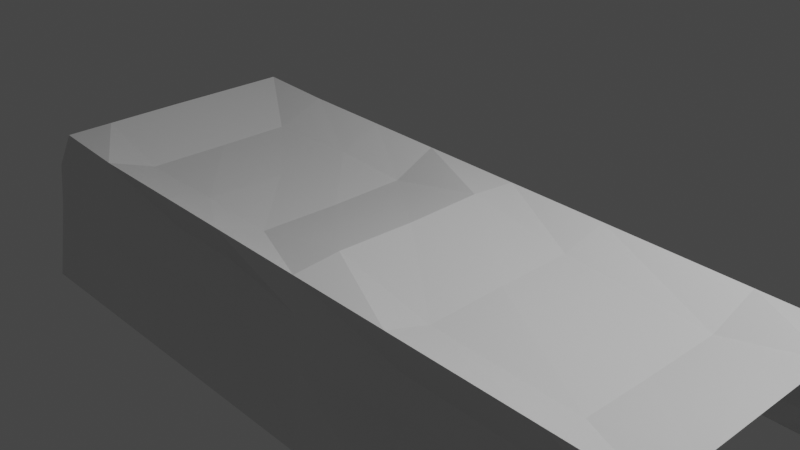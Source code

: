 # Source: Blocks_no_doors_cave_wall.blend  (saved by Blender 2.93.20; exported with 4.5.12 LTS)
import bpy
from mathutils import Matrix  # noqa: F401  (used for matrix-valued properties, if any)

bpy.ops.wm.read_factory_settings(use_empty=True)
scene = bpy.context.scene
scene.name = 'Scene'

# ---- collections
col_collection = bpy.data.collections.new('Collection'); scene.collection.children.link(col_collection)

# ---- materials (node trees are filled in below, after node groups)
mat_material_001 = bpy.data.materials.new('Material.001')
mat_material_001.use_transparent_shadow = False
mat_material_001.diffuse_color = (0.8, 0.4675, 0.155, 1.0)

# ---- material node trees
mat_material_001.use_nodes = True; mat_material_001.node_tree.nodes.clear()
_N = mat_material_001.node_tree.nodes; _L = mat_material_001.node_tree.links
n0 = _N.new('ShaderNodeBsdfPrincipled'); n0.name = 'Principled BSDF'; n0.location = (10, 300)
n0.distribution = 'GGX'
n0.subsurface_method = 'BURLEY'
n0.inputs[3].default_value = 1.45
n0.inputs[27].default_value = (0.0, 0.0, 0.0, 1.0)
n0.inputs[28].default_value = 1.0
n1 = _N.new('ShaderNodeOutputMaterial'); n1.name = 'Material Output'; n1.location = (300, 300)
_L.new(n0.outputs[0], n1.inputs[0])
n1.is_active_output = True

# ---- world
world_world = bpy.data.worlds.new('World'); scene.world = world_world
world_world.use_nodes = True; world_world.node_tree.nodes.clear()
_N = world_world.node_tree.nodes; _L = world_world.node_tree.links
n0 = _N.new('ShaderNodeOutputWorld'); n0.name = 'World Output'; n0.location = (300, 300)
n1 = _N.new('ShaderNodeBackground'); n1.name = 'Background'; n1.location = (10, 300)
n1.inputs[0].default_value = (0.05088, 0.05088, 0.05088, 1.0)
_L.new(n1.outputs[0], n0.inputs[0])
n0.is_active_output = True
world_world.color = (0.05088, 0.05088, 0.05088)
world_world.use_sun_shadow = False
world_world.sun_shadow_jitter_overblur = 0.0

# ---- cameras
cam_camera = bpy.data.cameras.new('Camera')
cam_camera.clip_end = 100.0
cam_camera.ortho_scale = 7.314

# ---- lights
light_light = bpy.data.lights.new('Light', 'POINT')
light_light.transmission_factor = 0.0
light_light.energy = 1000.0
light_light.shadow_soft_size = 0.1
light_light.shadow_maximum_resolution = 0.006
light_light.use_absolute_resolution = True

# ---- meshes
me_plane = bpy.data.meshes.new('Plane')
me_plane.from_pydata([(-1.124, -0.6478, 1.502), (0.8757, -0.6478, 1.502), (-1.072, 0.6165, 1.526), (0.928, 0.6165, 1.526), (-1.0, 0.0, 0.0), (0.9757, 0.01249, -0.002832), (-1.0, -0.5, 0.0), (0.9697, -0.4844, -0.003535), (0.9763, 0.5122, -0.002759), (-1.0, 0.5, 0.0), (-1.031, -0.5315, 0.328), (0.9693, -0.5315, 0.328), (-1.069, -0.5704, 0.7332), (0.9313, -0.5704, 0.7332), (-0.8754, -0.6478, 1.502), (-0.8231, 0.6165, 1.526), (-0.7459, 0.004188, 0.2693), (-0.7511, -0.5, 0.0), (-0.7511, 0.5, 0.0), (-0.7709, -0.4699, 0.4161), (-0.806, -0.4901, 0.793), (-0.4627, -0.6478, 1.502), (-0.4104, 0.6165, 1.526), (-0.3379, -0.001866, 0.158), (-0.3383, -0.5, 0.0), (-0.3383, 0.5, 0.0), (-0.3648, -0.4649, 0.4231), (-0.3917, -0.4935, 0.8338), (0.1289, -0.6478, 1.502), (0.1812, 0.6165, 1.526), (0.2386, 0.0001054, 0.2235), (0.2532, -0.5, 0.0), (0.2532, 0.5, 0.0), (0.2249, -0.4576, 0.3966), (0.1897, -0.4997, 0.8014), (0.3515, -0.6478, 1.502), (0.4038, 0.6165, 1.526), (0.4708, 0.00419, 0.2279), (0.4758, -0.5, 0.0), (0.4758, 0.5, 0.0), (0.4514, -0.4682, 0.3642), (0.412, -0.5117, 0.7807), (-0.1146, 0.6165, 1.526), (-0.04057, 0.0002134, -0.02268), (-0.04257, -0.5, 0.0), (-0.04257, 0.5, 0.0), (-0.07328, -0.5315, 0.328), (-0.1112, -0.5704, 0.7332), (-0.1669, -0.6478, 1.502), (0.6136, -0.6478, 1.502), (0.6659, 0.6165, 1.526), (0.7343, 0.003453, 0.2147), (0.7379, -0.5, 0.0), (0.7379, 0.5, 0.0), (0.7072, -0.5315, 0.328), (0.6692, -0.5704, 0.7332), (0.9637, 0.5369, 0.4001), (-1.019, 0.5279, 0.4021), (-0.7661, 0.4733, 0.4573), (-0.3532, 0.4693, 0.4562), (0.2361, 0.5373, 0.402), (0.47, 0.4557, 0.455), (-0.0602, 0.5671, 0.3946), (0.7315, 0.455, 0.4509), (0.9441, 0.5755, 1.029), (-0.7956, 0.504, 1.061), (-0.3827, 0.5027, 1.064), (0.2041, 0.5674, 1.039), (0.4429, 0.4972, 1.097), (-0.08908, 0.6065, 1.013), (0.7033, 0.5066, 1.108), (-1.048, 0.5715, 1.03), (0.9719, -0.3, -0.003274), (-1.0, -0.3145, 0.0), (-0.7503, -0.3055, 0.2353), (-0.3377, -0.3139, 0.1866), (0.2465, -0.3106, 0.2282), (0.47, -0.3146, 0.1941), (-0.03942, -0.3114, -0.03849), (0.7332, -0.3154, 0.2079), (-1.0, 0.3099, 0.0), (0.9761, 0.3222, -0.002787), (-0.7465, 0.3081, 0.2594), (-0.336, 0.3121, 0.1596), (0.2472, 0.3159, 0.2377), (0.4712, 0.3187, 0.2121), (-0.03929, 0.3103, -0.03726), (0.7347, 0.2951, 0.2153), (0.9697, -0.4844, -0.003535), (0.9719, -0.3, -0.003274)], [], [(70, 64, 3, 50), (79, 72, 5, 51), (54, 11, 7, 52), (87, 81, 8, 53), (55, 13, 11, 54), (49, 1, 13, 55), (0, 14, 20, 12), (12, 20, 19, 10), (80, 82, 18, 9), (10, 19, 17, 6), (73, 74, 16, 4), (71, 65, 15, 2), (14, 21, 27, 20), (20, 27, 26, 19), (82, 83, 25, 18), (19, 26, 24, 17), (74, 75, 23, 16), (65, 66, 22, 15), (48, 28, 34, 47), (47, 34, 33, 46), (86, 84, 32, 45), (46, 33, 31, 44), (78, 76, 30, 43), (69, 67, 29, 42), (28, 35, 41, 34), (34, 41, 40, 33), (84, 85, 39, 32), (33, 40, 38, 31), (76, 77, 37, 30), (67, 68, 36, 29), (66, 69, 42, 22), (75, 78, 43, 23), (26, 46, 44, 24), (83, 86, 45, 25), (27, 47, 46, 26), (21, 48, 47, 27), (35, 49, 55, 41), (41, 55, 54, 40), (85, 87, 53, 39), (40, 54, 52, 38), (77, 79, 51, 37), (68, 70, 50, 36), (39, 53, 63, 61), (25, 45, 62, 59), (32, 39, 61, 60), (45, 32, 60, 62), (18, 25, 59, 58), (9, 18, 58, 57), (53, 8, 56, 63), (61, 63, 70, 68), (59, 62, 69, 66), (60, 61, 68, 67), (62, 60, 67, 69), (58, 59, 66, 65), (57, 58, 65, 71), (63, 56, 64, 70), (38, 52, 79, 77), (24, 44, 78, 75), (31, 38, 77, 76), (44, 31, 76, 78), (17, 24, 75, 74), (6, 17, 74, 73), (52, 7, 72, 79), (37, 51, 87, 85), (23, 43, 86, 83), (30, 37, 85, 84), (43, 30, 84, 86), (16, 23, 83, 82), (4, 16, 82, 80), (51, 5, 81, 87), (72, 7, 88, 89)])
_uv = me_plane.uv_layers.new(name='UVMap')
_uv.uv.foreach_set('vector', [0.8689, 0.9187, 1.0, 0.9187, 1.0, 1.0, 0.8689, 1.0, 0.8689, 0.3428, 1.0, 0.3428, 1.0, 0.5, 0.8689, 0.5, 0.8689, 0.1837, 1.0, 0.1837, 1.0, 0.25, 0.8689, 0.25, 0.8689, 0.655, 1.0, 0.655, 1.0, 0.75, 0.8689, 0.75, 0.8689, 0.1019, 1.0, 0.1019, 1.0, 0.1837, 0.8689, 0.1837, 0.8689, 0.0, 1.0, 0.0, 1.0, 0.1019, 0.8689, 0.1019, 0.0, 0.0, 0.1244, 0.0, 0.1244, 0.1019, 0.0, 0.1019, 0.0, 0.1019, 0.1244, 0.1019, 0.1244, 0.1837, 0.0, 0.1837, 0.0, 0.655, 0.1244, 0.655, 0.1244, 0.75, 0.0, 0.75, 0.0, 0.1837, 0.1244, 0.1837, 0.1244, 0.25, 0.0, 0.25, 0.0, 0.3428, 0.1244, 0.3428, 0.1244, 0.5, 0.0, 0.5, 0.0, 0.9187, 0.1244, 0.9187, 0.1244, 1.0, 0.0, 1.0, 0.1244, 0.0, 0.3308, 0.0, 0.3308, 0.1019, 0.1244, 0.1019, 0.1244, 0.1019, 0.3308, 0.1019, 0.3308, 0.1837, 0.1244, 0.1837, 0.1244, 0.655, 0.3308, 0.655, 0.3308, 0.75, 0.1244, 0.75, 0.1244, 0.1837, 0.3308, 0.1837, 0.3308, 0.25, 0.1244, 0.25, 0.1244, 0.3428, 0.3308, 0.3428, 0.3308, 0.5, 0.1244, 0.5, 0.1244, 0.9187, 0.3308, 0.9187, 0.3308, 1.0, 0.1244, 1.0, 0.4787, 0.0, 0.6266, 0.0, 0.6266, 0.1019, 0.4787, 0.1019, 0.4787, 0.1019, 0.6266, 0.1019, 0.6266, 0.1837, 0.4787, 0.1837, 0.4787, 0.655, 0.6266, 0.655, 0.6266, 0.75, 0.4787, 0.75, 0.4787, 0.1837, 0.6266, 0.1837, 0.6266, 0.25, 0.4787, 0.25, 0.4787, 0.3428, 0.6266, 0.3428, 0.6266, 0.5, 0.4787, 0.5, 0.4787, 0.9187, 0.6266, 0.9187, 0.6266, 1.0, 0.4787, 1.0, 0.6266, 0.0, 0.7379, 0.0, 0.7379, 0.1019, 0.6266, 0.1019, 0.6266, 0.1019, 0.7379, 0.1019, 0.7379, 0.1837, 0.6266, 0.1837, 0.6266, 0.655, 0.7379, 0.655, 0.7379, 0.75, 0.6266, 0.75, 0.6266, 0.1837, 0.7379, 0.1837, 0.7379, 0.25, 0.6266, 0.25, 0.6266, 0.3428, 0.7379, 0.3428, 0.7379, 0.5, 0.6266, 0.5, 0.6266, 0.9187, 0.7379, 0.9187, 0.7379, 1.0, 0.6266, 1.0, 0.3308, 0.9187, 0.4787, 0.9187, 0.4787, 1.0, 0.3308, 1.0, 0.3308, 0.3428, 0.4787, 0.3428, 0.4787, 0.5, 0.3308, 0.5, 0.3308, 0.1837, 0.4787, 0.1837, 0.4787, 0.25, 0.3308, 0.25, 0.3308, 0.655, 0.4787, 0.655, 0.4787, 0.75, 0.3308, 0.75, 0.3308, 0.1019, 0.4787, 0.1019, 0.4787, 0.1837, 0.3308, 0.1837, 0.3308, 0.0, 0.4787, 0.0, 0.4787, 0.1019, 0.3308, 0.1019, 0.7379, 0.0, 0.8689, 0.0, 0.8689, 0.1019, 0.7379, 0.1019, 0.7379, 0.1019, 0.8689, 0.1019, 0.8689, 0.1837, 0.7379, 0.1837, 0.7379, 0.655, 0.8689, 0.655, 0.8689, 0.75, 0.7379, 0.75, 0.7379, 0.1837, 0.8689, 0.1837, 0.8689, 0.25, 0.7379, 0.25, 0.7379, 0.3428, 0.8689, 0.3428, 0.8689, 0.5, 0.7379, 0.5, 0.7379, 0.9187, 0.8689, 0.9187, 0.8689, 1.0, 0.7379, 1.0, 0.7379, 0.75, 0.8689, 0.75, 0.8689, 0.8159, 0.7379, 0.8159, 0.3308, 0.75, 0.4787, 0.75, 0.4787, 0.8159, 0.3308, 0.8159, 0.6266, 0.75, 0.7379, 0.75, 0.7379, 0.8159, 0.6266, 0.8159, 0.4787, 0.75, 0.6266, 0.75, 0.6266, 0.8159, 0.4787, 0.8159, 0.1244, 0.75, 0.3308, 0.75, 0.3308, 0.8159, 0.1244, 0.8159, 0.0, 0.75, 0.1244, 0.75, 0.1244, 0.8159, 0.0, 0.8159, 0.8689, 0.75, 1.0, 0.75, 1.0, 0.8159, 0.8689, 0.8159, 0.7379, 0.8159, 0.8689, 0.8159, 0.8689, 0.9187, 0.7379, 0.9187, 0.3308, 0.8159, 0.4787, 0.8159, 0.4787, 0.9187, 0.3308, 0.9187, 0.6266, 0.8159, 0.7379, 0.8159, 0.7379, 0.9187, 0.6266, 0.9187, 0.4787, 0.8159, 0.6266, 0.8159, 0.6266, 0.9187, 0.4787, 0.9187, 0.1244, 0.8159, 0.3308, 0.8159, 0.3308, 0.9187, 0.1244, 0.9187, 0.0, 0.8159, 0.1244, 0.8159, 0.1244, 0.9187, 0.0, 0.9187, 0.8689, 0.8159, 1.0, 0.8159, 1.0, 0.9187, 0.8689, 0.9187, 0.7379, 0.25, 0.8689, 0.25, 0.8689, 0.3428, 0.7379, 0.3428, 0.3308, 0.25, 0.4787, 0.25, 0.4787, 0.3428, 0.3308, 0.3428, 0.6266, 0.25, 0.7379, 0.25, 0.7379, 0.3428, 0.6266, 0.3428, 0.4787, 0.25, 0.6266, 0.25, 0.6266, 0.3428, 0.4787, 0.3428, 0.1244, 0.25, 0.3308, 0.25, 0.3308, 0.3428, 0.1244, 0.3428, 0.0, 0.25, 0.1244, 0.25, 0.1244, 0.3428, 0.0, 0.3428, 0.8689, 0.25, 1.0, 0.25, 1.0, 0.3428, 0.8689, 0.3428, 0.7379, 0.5, 0.8689, 0.5, 0.8689, 0.655, 0.7379, 0.655, 0.3308, 0.5, 0.4787, 0.5, 0.4787, 0.655, 0.3308, 0.655, 0.6266, 0.5, 0.7379, 0.5, 0.7379, 0.655, 0.6266, 0.655, 0.4787, 0.5, 0.6266, 0.5, 0.6266, 0.655, 0.4787, 0.655, 0.1244, 0.5, 0.3308, 0.5, 0.3308, 0.655, 0.1244, 0.655, 0.0, 0.5, 0.1244, 0.5, 0.1244, 0.655, 0.0, 0.655, 0.8689, 0.5, 1.0, 0.5, 1.0, 0.655, 0.8689, 0.655, 1.0, 0.3428, 1.0, 0.25, 1.0, 0.25, 1.0, 0.3428])
me_plane.materials.append(mat_material_001)
me_plane.use_remesh_fix_poles = True
me_plane.use_remesh_preserve_attributes = False
me_plane.update()

# ---- objects
ob_light = bpy.data.objects.new('Light', light_light)
ob_camera = bpy.data.objects.new('Camera', cam_camera)
ob_plane = bpy.data.objects.new('Plane', me_plane)

# ---- transforms, parenting, visibility, modifiers, constraints
ob_light.location = (4.076, 1.005, 5.904)
ob_light.rotation_euler = (0.6503, 0.05522, 1.866)
ob_light.lock_rotations_4d = False
ob_light.empty_display_type = 'ARROWS'
ob_light.color = (0.0, 0.0, 0.0, 0.0)
ob_light.lineart.crease_threshold = 0.0
ob_camera.location = (7.359, -6.926, 4.958)
ob_camera.rotation_euler = (1.109, 0.0, 0.8149)
ob_camera.lock_rotations_4d = False
ob_camera.empty_display_type = 'ARROWS'
ob_camera.color = (0.0, 0.0, 0.0, 0.0)
ob_camera.display_type = 'WIRE'
ob_camera.lineart.crease_threshold = 0.0
ob_plane.location = (0.0, 0.0, 0.0)
ob_plane.rotation_euler = (-0.0, -3.111, -0.0)
ob_plane.scale = (4.188, 3.017, 1.0)

# ---- collection membership
col_collection.objects.link(ob_light)
col_collection.objects.link(ob_camera)
col_collection.objects.link(ob_plane)

# ---- scene / render settings (as saved in the file)
scene.camera = ob_camera
scene.frame_start = 1; scene.frame_end = 250; scene.frame_set(1)
scene.render.engine = 'BLENDER_EEVEE_NEXT'
scene.cycles.use_denoising = False
scene.cycles.samples = 128
scene.cycles.sampling_pattern = 'TABULATED_SOBOL'
scene.cycles.use_adaptive_sampling = False
scene.cycles.use_light_tree = False
scene.view_settings.view_transform = 'Filmic'
bpy.context.view_layer.update()
